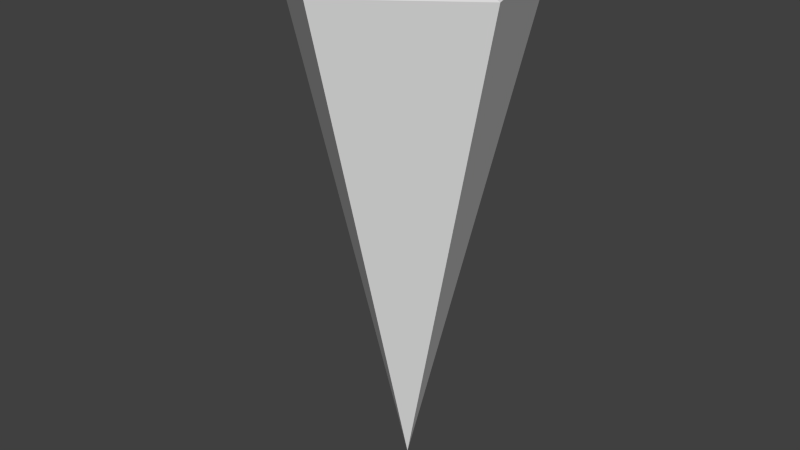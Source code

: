 # Source: Cone.blend  (saved by Blender 2.76.0; exported with 4.5.12 LTS)
import bpy
from mathutils import Matrix  # noqa: F401  (used for matrix-valued properties, if any)

bpy.ops.wm.read_factory_settings(use_empty=True)
scene = bpy.context.scene
scene.name = 'Scene'

# ---- collections
col_collection_1 = bpy.data.collections.new('Collection 1'); scene.collection.children.link(col_collection_1)

# ---- materials (node trees are filled in below, after node groups)
mat_material = bpy.data.materials.new('Material')
mat_material.alpha_threshold = 0.0
mat_material.use_transparent_shadow = False
mat_material.roughness = 0.5
mat_material.line_color = (0.0, 0.0, 0.0, 1.0)

# ---- material node trees

# ---- world
world_world = bpy.data.worlds.new('World'); scene.world = world_world
world_world.color = (0.05088, 0.05088, 0.05088)
world_world.use_sun_shadow = False
world_world.sun_shadow_jitter_overblur = 0.0
world_world.cycles.sampling_method = 'MANUAL'
world_world.cycles.sample_map_resolution = 256

# ---- meshes
me_cone = bpy.data.meshes.new('Cone')
me_cone.from_pydata([(0.0, 1.0, -1.0), (0.0, 0.0, 1.0), (0.9511, 0.309, -1.0), (0.5878, -0.809, -1.0), (-0.5878, -0.809, -1.0), (-0.9511, 0.309, -1.0), (-2.039e-08, 0.07045, -1.125), (0.067, 0.02177, -1.125), (0.04141, -0.05699, -1.125), (-0.04141, -0.05699, -1.125), (-0.067, 0.02177, -1.125)], [], [(4, 1, 5), (0, 1, 2), (3, 1, 4), (5, 1, 0), (2, 1, 3), (0, 2, 7, 6), (6, 7, 8, 9, 10), (5, 0, 6, 10), (4, 5, 10, 9), (3, 4, 9, 8), (2, 3, 8, 7)])
me_cone.materials.append(mat_material)
me_cone.use_remesh_preserve_volume = False
me_cone.use_remesh_preserve_attributes = False
me_cone.use_mirror_vertex_groups = False
me_cone.update()

# ---- objects
ob_cone = bpy.data.objects.new('Cone', me_cone)

# ---- transforms, parenting, visibility, modifiers, constraints
ob_cone.location = (0.0, 0.0, 1.0)
ob_cone.rotation_euler = (3.142, 0.0, 0.0)
ob_cone.scale = (0.5, 0.5003, 1.0)
ob_cone.lineart.crease_threshold = 0.0

# ---- collection membership
col_collection_1.objects.link(ob_cone)

# ---- scene / render settings (as saved in the file)
scene.frame_start = 1; scene.frame_end = 250; scene.frame_set(1)
scene.render.engine = 'BLENDER_EEVEE_NEXT'
scene.render.resolution_percentage = 50
scene.render.dither_intensity = 0.0
scene.cycles.use_denoising = False
scene.cycles.samples = 10
scene.cycles.sampling_pattern = 'TABULATED_SOBOL'
scene.cycles.light_sampling_threshold = 0.0
scene.cycles.use_adaptive_sampling = False
scene.cycles.use_light_tree = False
scene.cycles.blur_glossy = 0.0
scene.cycles.pixel_filter_type = 'GAUSSIAN'
scene.cycles.sample_clamp_indirect = 0.0
scene.view_settings.view_transform = 'Standard'
bpy.context.view_layer.update()

# ---- added for rendering (the .blend has no active camera and no usable light): camera, sun
cam_auto = bpy.data.cameras.new('AutoCamera')
cam_auto.lens = 50.0
cam_auto.sensor_width = 36.0
cam_auto.clip_end = 1000.0
ob_auto_camera = bpy.data.objects.new('AutoCamera', cam_auto)
scene.collection.objects.link(ob_auto_camera)
ob_auto_camera.location = (2.31123, -2.82125, 2.9116)
ob_auto_camera.rotation_euler = (1.09748, -7.21219e-08, 0.694738)
scene.camera = ob_auto_camera
light_auto_sun = bpy.data.lights.new('AutoSun', 'SUN')
light_auto_sun.energy = 3.0
light_auto_sun.angle = 0.0523599
ob_auto_sun = bpy.data.objects.new('AutoSun', light_auto_sun)
scene.collection.objects.link(ob_auto_sun)
ob_auto_sun.rotation_euler = (0.872665, 0.174533, 0.523599)
bpy.context.view_layer.update()
